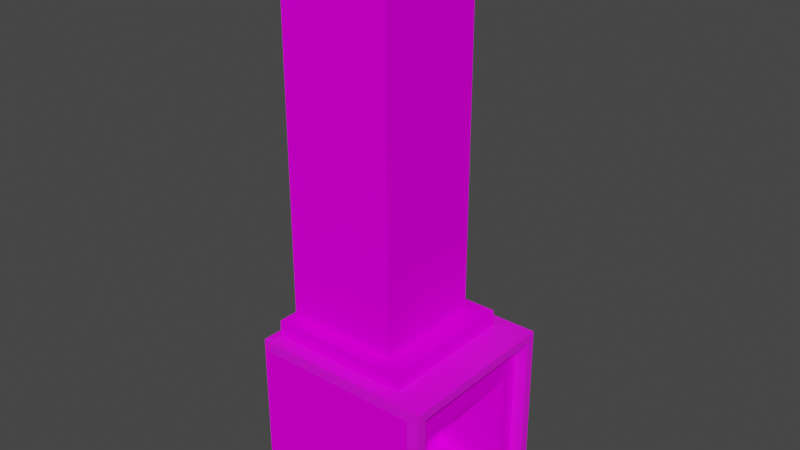 # Source: Lareira.blend  (saved by Blender 2.90.8; exported with 4.5.12 LTS)
import bpy
from mathutils import Matrix  # noqa: F401  (used for matrix-valued properties, if any)

bpy.ops.wm.read_factory_settings(use_empty=True)
scene = bpy.context.scene
scene.name = 'Scene'

# ---- collections
col_collection = bpy.data.collections.new('Collection'); scene.collection.children.link(col_collection)

# ---- images (referenced by path relative to the original .blend; pixels are not part of the script)
import os
ASSET_DIR = os.environ.get("B2B_ASSET_DIR", "")  # directory of the original .blend (textures are referenced by path, not embedded)
HERE = os.path.dirname(os.path.abspath(__file__))  # packed textures are extracted next to this script under _unpacked/

def load_image(name, relpath, width, height, colorspace="sRGB"):
    """Load a texture the original file referenced (path relative to the .blend, or extracted next to this script)."""
    p = next((c for c in (os.path.join(HERE, relpath), os.path.join(ASSET_DIR, relpath)) if relpath and os.path.exists(c)), "")
    if p:
        img = bpy.data.images.load(p, check_existing=True)
        img.name = name
    else:  # same state as the original file: an image datablock whose file is absent (Cycles renders it pink)
        img = bpy.data.images.new(name, width, height)
        img.source = "FILE"
        img.filepath = "//" + (relpath or name)
    img.colorspace_settings.name = colorspace
    return img
img_brick_jpg = load_image('brick.jpg', 'brick.jpg', 1024, 1024, 'sRGB')
img_marmore_jpg = load_image('marmore.jpg', 'marmore.jpg', 1024, 1024, 'sRGB')

# ---- materials (node trees are filled in below, after node groups)
mat_material = bpy.data.materials.new('Material')
mat_material.alpha_threshold = 0.0
mat_material.use_transparent_shadow = False
mat_material.line_color = (0.0, 0.0, 0.0, 1.0)
mat_material_001 = bpy.data.materials.new('Material.001')
mat_material_001.use_transparent_shadow = False
mat_material_002 = bpy.data.materials.new('Material.002')
mat_material_002.use_transparent_shadow = False

# ---- material node trees
mat_material.use_nodes = True; mat_material.node_tree.nodes.clear()
_N = mat_material.node_tree.nodes; _L = mat_material.node_tree.links
n0 = _N.new('ShaderNodeOutputMaterial'); n0.name = 'Material Output'; n0.location = (300, 300)
n1 = _N.new('ShaderNodeBsdfPrincipled'); n1.name = 'Principled BSDF'; n1.location = (10, 300)
n1.distribution = 'GGX'
n1.subsurface_method = 'BURLEY'
n1.inputs[2].default_value = 1.0
n1.inputs[3].default_value = 1.45
n1.inputs[13].default_value = 0.0
n1.inputs[27].default_value = (0.0, 0.0, 0.0, 1.0)
n1.inputs[28].default_value = 1.0
n2 = _N.new('ShaderNodeTexImage'); n2.name = 'Image Texture'; n2.location = (-280, 298)
n2.image = img_brick_jpg
_L.new(n1.outputs[0], n0.inputs[0])
_L.new(n2.outputs[0], n1.inputs[0])
n0.is_active_output = True
mat_material_001.use_nodes = True; mat_material_001.node_tree.nodes.clear()
_N = mat_material_001.node_tree.nodes; _L = mat_material_001.node_tree.links
n0 = _N.new('ShaderNodeBsdfPrincipled'); n0.name = 'Principled BSDF'; n0.location = (10, 300)
n0.distribution = 'GGX'
n0.subsurface_method = 'BURLEY'
n0.inputs[3].default_value = 1.45
n0.inputs[27].default_value = (0.0, 0.0, 0.0, 1.0)
n0.inputs[28].default_value = 1.0
n1 = _N.new('ShaderNodeOutputMaterial'); n1.name = 'Material Output'; n1.location = (300, 300)
n2 = _N.new('ShaderNodeTexImage'); n2.name = 'Image Texture'; n2.location = (-283, 255)
n2.image = img_marmore_jpg
_L.new(n0.outputs[0], n1.inputs[0])
_L.new(n2.outputs[0], n0.inputs[0])
n1.is_active_output = True
mat_material_002.use_nodes = True; mat_material_002.node_tree.nodes.clear()
_N = mat_material_002.node_tree.nodes; _L = mat_material_002.node_tree.links
n0 = _N.new('ShaderNodeBsdfPrincipled'); n0.name = 'Principled BSDF'; n0.location = (10, 300)
n0.distribution = 'GGX'
n0.subsurface_method = 'BURLEY'
n0.inputs[0].default_value = (0.04067, 0.04067, 0.04067, 1.0)
n0.inputs[2].default_value = 0.5364
n0.inputs[3].default_value = 1.45
n0.inputs[13].default_value = 0.0
n0.inputs[27].default_value = (0.0, 0.0, 0.0, 1.0)
n0.inputs[28].default_value = 1.0
n1 = _N.new('ShaderNodeOutputMaterial'); n1.name = 'Material Output'; n1.location = (300, 300)
_L.new(n0.outputs[0], n1.inputs[0])
n1.is_active_output = True

# ---- world
world_world = bpy.data.worlds.new('World'); scene.world = world_world
world_world.use_nodes = True; world_world.node_tree.nodes.clear()
_N = world_world.node_tree.nodes; _L = world_world.node_tree.links
n0 = _N.new('ShaderNodeOutputWorld'); n0.name = 'World Output'; n0.location = (300, 300)
n1 = _N.new('ShaderNodeBackground'); n1.name = 'Background'; n1.location = (10, 300)
n1.inputs[0].default_value = (0.05088, 0.05088, 0.05088, 1.0)
_L.new(n1.outputs[0], n0.inputs[0])
n0.is_active_output = True
world_world.color = (0.05088, 0.05088, 0.05088)
world_world.use_sun_shadow = False
world_world.sun_shadow_jitter_overblur = 0.0

# ---- meshes
me_cube = bpy.data.meshes.new('Cube')
me_cube.from_pydata([(1.0, 0.6914, 0.4186), (1.0, 0.6914, -0.9641), (1.0, -0.6914, 0.4186), (1.0, -0.6914, -0.9641), (-0.9215, 0.8257, 1.0), (-1.0, 1.0, -1.0), (-0.9215, -0.8257, 1.0), (-1.0, -1.0, -1.0), (0.7299, 0.8257, 1.0), (1.0, 1.0, -1.0), (0.7299, -0.8257, 1.0), (1.0, -1.0, -1.0), (0.1442, 0.6914, 0.4186), (0.1442, 0.6914, -0.9641), (0.1442, -0.6914, 0.4186), (0.1442, -0.6914, -0.9641), (1.0, -1.0, 1.0), (-1.0, -1.0, 1.0), (1.0, 1.0, 1.0), (-1.0, 1.0, 1.0), (0.4652, -0.6568, 1.199), (-0.8483, -0.6568, 1.199), (0.4652, 0.6568, 1.199), (-0.8483, 0.6568, 1.199), (0.7299, -0.8257, 1.199), (-0.9215, -0.8257, 1.199), (0.7299, 0.8257, 1.199), (-0.9215, 0.8257, 1.199), (0.4652, -0.6568, 5.895), (-0.8483, -0.6568, 5.895), (0.4652, 0.6568, 5.895), (-0.8483, 0.6568, 5.895), (0.1442, 0.2305, 0.4186), (0.1442, -0.2305, 0.4186), (0.1442, -0.2305, -0.9641), (0.1442, 0.2305, -0.9641), (0.1442, 0.6914, 0.07293), (0.1442, 0.6914, -0.2728), (0.1442, 0.6914, -0.6184), (0.1442, 0.2305, 0.07293), (0.1442, 0.2305, -0.2728), (0.1442, 0.2305, -0.6184), (0.1442, -0.2305, 0.07293), (0.1442, -0.2305, -0.2728), (0.1442, -0.2305, -0.6184), (0.1442, 0.2305, -0.09991), (0.1442, -0.2305, -0.09991), (0.1442, 0.2305, -0.4456), (0.1442, -0.2305, -0.4456), (-0.107, 0.2305, -0.09991), (-0.107, 0.2305, -0.2728), (-0.107, -0.2305, -0.09991), (-0.107, -0.2305, -0.2728), (-0.107, 0.2305, -0.4456), (-0.107, -0.2305, -0.4456), (-0.9365, 0.2305, -0.09991), (-0.9365, 0.2305, -0.2728), (-0.9365, -0.2305, -0.09991), (-0.9365, -0.2305, -0.2728), (-0.9365, 0.2305, -0.4456), (-0.9365, -0.2305, -0.4456), (1.0, 0.8971, 0.8842), (1.0, 0.7943, 0.6124), (1.0, -0.7943, 0.6124), (1.0, -0.8971, 0.8842), (1.154, 1.0, 1.0), (1.154, -1.0, 1.0), (1.154, -0.8971, 0.8842), (1.154, 0.8971, 0.8842), (1.0, -0.8898, -0.978), (1.0, -1.007, -0.981), (1.0, 1.007, -0.9789), (1.0, 0.8898, -0.9802), (1.154, -0.8898, -0.978), (1.154, -1.007, -0.981), (1.154, 1.007, -0.9789), (1.154, 0.8898, -0.9802), (1.0, 1.0, 0.8534), (-1.0, -1.0, 0.8534), (1.0, -1.0, 0.8534), (-1.0, 1.0, 0.8534)], [], [(10, 8, 26, 24), (79, 16, 17, 78), (78, 17, 19, 80), (5, 9, 11, 7), (0, 2, 14, 33, 32, 12), (80, 19, 18, 77), (0, 1, 9, 77, 18, 61, 62), (3, 2, 63, 64, 16, 79, 11), (18, 16, 66, 65), (1, 3, 11, 9), (34, 44, 48, 43, 46, 42, 33, 14, 15), (1, 0, 12, 36, 37, 38, 13), (3, 1, 13, 35, 34, 15), (2, 3, 15, 14), (10, 6, 17, 16), (8, 10, 16, 18), (6, 4, 19, 17), (4, 8, 18, 19), (22, 23, 31, 30), (4, 6, 25, 27), (6, 10, 24, 25), (8, 4, 27, 26), (20, 21, 25, 24), (22, 20, 24, 26), (21, 23, 27, 25), (23, 22, 26, 27), (30, 31, 29, 28), (20, 22, 30, 28), (23, 21, 29, 31), (21, 20, 28, 29), (36, 12, 32, 39), (46, 45, 39, 32, 33, 42), (13, 38, 41, 35), (38, 37, 40, 47, 41), (37, 36, 39, 45, 40), (43, 48, 54, 52), (35, 41, 47, 48, 44, 34), (50, 49, 55, 56), (45, 46, 51, 49), (46, 43, 52, 51), (48, 47, 53, 54), (40, 45, 49, 50), (47, 40, 50, 53), (60, 59, 56, 55, 57, 58), (54, 53, 59, 60), (53, 50, 56, 59), (51, 52, 58, 57), (52, 54, 60, 58), (49, 51, 57, 55), (2, 0, 62, 63), (63, 62, 61, 64), (67, 68, 65, 66), (64, 61, 68, 67), (18, 65, 75, 71), (64, 67, 73, 69), (70, 69, 73, 74), (72, 71, 75, 76), (61, 18, 71, 72), (67, 66, 74, 73), (68, 61, 72, 76), (66, 16, 70, 74), (16, 64, 69, 70), (65, 68, 76, 75), (5, 80, 77, 9), (7, 78, 80, 5), (11, 79, 78, 7)])
me_cube.polygons.foreach_set('material_index', [0, 1, 1, 0, 0, 1, 0, 0, 1, 0, 0, 0, 0, 0, 1, 1, 0, 1, 0, 0, 0, 0, 0, 0, 0, 0, 0, 0, 0, 0, 0, 0, 0, 0, 0, 0, 0, 0, 0, 0, 0, 0, 0, 0, 0, 0, 0, 0, 0, 0, 0, 1, 1, 1, 1, 0, 0, 0, 1, 1, 1, 0, 1, 0, 0, 0])
_uv = me_cube.uv_layers.new(name='UVMap')
_uv.uv.foreach_set('vector', [0.1208, 3.475e-05, 0.1208, 1.0, 3.475e-05, 1.0, 3.504e-05, 3.475e-05, 0.0001003, 0.6422, 0.0001001, 9.998e-05, 0.9999, 0.0001001, 0.9999, 0.07337, 0.6067, 0.0, 0.625, 0.0, 0.625, 0.25, 0.6067, 0.25, 0.125, 0.5, 0.375, 0.5, 0.375, 0.75, 0.125, 0.75, 0.5864, 0.5386, 0.5864, 0.7114, 0.5864, 0.7114, 0.5864, 0.6538, 0.5864, 0.5962, 0.5864, 0.5386, 0.9999, 0.9266, 0.9999, 0.9999, 9.998e-05, 0.9999, 9.999e-05, 0.9266, 0.8456, 0.7093, 0.8456, 0.01803, 0.9999, 9.998e-05, 0.9999, 0.9266, 0.9999, 0.9999, 0.9485, 0.942, 0.897, 0.8061, 0.1544, 0.01803, 0.1544, 0.7093, 0.103, 0.8061, 0.05153, 0.942, 0.0001005, 0.9999, 0.0001004, 0.9266, 9.998e-05, 0.0001016, 5.761e-05, 0.6798, 0.003442, 0.2903, 0.03891, 0.3021, 0.02979, 0.6689, 1.405e-05, 0.8457, 1.339e-05, 0.1543, 0.01794, 1.339e-05, 0.01794, 1.0, 1.024, 0.0476, 1.024, 0.1879, 1.024, 0.258, 1.024, 0.3281, 1.024, 0.3983, 1.024, 0.4684, 1.024, 0.6087, 0.8367, 0.6087, 0.8367, 0.0476, 0.1461, 0.7367, 0.1461, 0.2087, 0.4729, 0.2087, 0.4729, 0.3407, 0.4729, 0.4727, 0.4729, 0.6047, 0.4729, 0.7367, 0.1538, 0.3033, 0.8401, 0.3033, 0.8401, 0.728, 0.6114, 0.728, 0.3826, 0.728, 0.1538, 0.728, 0.8094, 0.001932, 0.8094, 0.617, 0.1906, 0.617, 0.1906, 0.001932, 0.8476, 0.8032, 0.8476, 0.03654, 0.9286, 9.795e-05, 0.9286, 0.9286, 0.08101, 0.8032, 0.8476, 0.8032, 0.9286, 0.9286, 9.66e-05, 0.9286, 0.8476, 0.03654, 0.08101, 0.03654, 9.635e-05, 9.635e-05, 0.9286, 9.795e-05, 0.08101, 0.03654, 0.08101, 0.8032, 9.66e-05, 0.9286, 9.635e-05, 9.635e-05, 0.4616, 1.64, -0.1818, 1.64, -0.1818, -0.6397, 0.4616, -0.6397, 0.1208, 3.475e-05, 0.1208, 1.0, 3.475e-05, 1.0, 3.504e-05, 3.475e-05, 3.515e-05, 1.0, 3.475e-05, 3.475e-05, 0.1208, 3.479e-05, 0.1208, 1.0, 3.511e-05, 1.0, 3.475e-05, 3.475e-05, 0.1208, 3.479e-05, 0.1208, 1.0, 3.198e-05, 0.8397, 3.198e-05, 0.04433, 0.1023, 3.198e-05, 0.1023, 1.0, 4.025e-05, 0.8977, 4.003e-05, 0.1023, 0.1603, 4.003e-05, 0.1603, 1.0, 2.17e-05, 0.8977, 2.105e-05, 0.1023, 0.04432, 2.105e-05, 0.04432, 1.0, 3.198e-05, 0.9557, 3.234e-05, 0.1603, 0.1023, 3.198e-05, 0.1023, 1.0, 0.6679, 0.5429, 0.8321, 0.5429, 0.8321, 0.7071, 0.6679, 0.7071, 0.4282, 1.649, -0.1484, 1.649, -0.1484, -0.6486, 0.4282, -0.6486, 0.8321, 0.5429, 0.8321, 0.7071, 0.8321, 0.7071, 0.8321, 0.5429, 0.3971, 1.576, -0.1173, 1.576, -0.1173, -0.5764, 0.3971, -0.5764, 1.398, 0.4684, 1.398, 0.6087, 1.211, 0.6087, 1.211, 0.4684, 1.024, 0.3983, 1.211, 0.3983, 1.211, 0.4684, 1.211, 0.6087, 1.024, 0.6087, 1.024, 0.4684, 1.398, 0.0476, 1.398, 0.1879, 1.211, 0.1879, 1.211, 0.0476, 1.398, 0.1879, 1.398, 0.3281, 1.211, 0.3281, 1.211, 0.258, 1.211, 0.1879, 1.398, 0.3281, 1.398, 0.4684, 1.211, 0.4684, 1.211, 0.3983, 1.211, 0.3281, 0.9999, 0.16, 0.9999, 0.3199, 0.7675, 0.3199, 0.7675, 0.16, 1.211, 0.0476, 1.211, 0.1879, 1.211, 0.258, 1.024, 0.258, 1.024, 0.1879, 1.024, 0.0476, 0.7675, 0.16, 0.7675, 0.3199, 5.666e-05, 0.3199, 5.661e-05, 0.16, 0.9999, 6.53e-05, 0.9999, 0.4265, 0.7675, 0.4265, 0.7675, 6.53e-05, 0.9999, 5.699e-05, 0.9999, 0.16, 0.7675, 0.16, 0.7675, 5.699e-05, 6.53e-05, 0.4265, 6.535e-05, 6.53e-05, 0.2325, 6.534e-05, 0.2325, 0.4265, 0.9999, 0.16, 0.9999, 0.3199, 0.7675, 0.3199, 0.7675, 0.16, 0.9999, 5.661e-05, 0.9999, 0.16, 0.7675, 0.16, 0.7675, 5.663e-05, 0.4784, 0.6538, 0.4784, 0.5962, 0.5, 0.5962, 0.5216, 0.5962, 0.5216, 0.6538, 0.5, 0.6538, 0.2325, 0.4265, 0.2325, 6.534e-05, 0.9999, 6.544e-05, 0.9999, 0.4265, 0.7675, 5.663e-05, 0.7675, 0.16, 5.661e-05, 0.16, 5.655e-05, 5.655e-05, 0.7675, 5.699e-05, 0.7675, 0.16, 5.655e-05, 0.16, 5.655e-05, 5.655e-05, 0.7675, 0.16, 0.7675, 0.3199, 5.655e-05, 0.3199, 5.655e-05, 0.16, 0.7675, 6.53e-05, 0.7675, 0.4265, 6.541e-05, 0.4265, 6.53e-05, 6.535e-05, 0.1544, 0.7093, 0.8456, 0.7093, 0.897, 0.8061, 0.103, 0.8061, 0.103, 0.8061, 0.897, 0.8061, 0.9485, 0.942, 0.05153, 0.942, 0.05867, 0.3087, 0.05701, 0.6628, 0.02979, 0.6689, 0.03891, 0.3021, 0.08887, 0.3208, 0.08409, 0.6519, 0.05701, 0.6628, 0.05867, 0.3087, 5.761e-05, 0.6798, 0.02979, 0.6689, 0.2934, 0.9731, 0.2614, 0.9999, 0.08887, 0.3208, 0.05867, 0.3087, 0.3141, 0.03451, 0.332, 0.05093, 0.625, 0.75, 0.6121, 0.7371, 0.6121, 0.7371, 0.625, 0.75, 0.6121, 0.5129, 0.625, 0.5, 0.625, 0.5, 0.6121, 0.5129, 0.6121, 0.5129, 0.625, 0.5, 0.625, 0.5, 0.6121, 0.5129, 0.05867, 0.3087, 0.03891, 0.3021, 0.3009, 0.02139, 0.3141, 0.03451, 0.05701, 0.6628, 0.08409, 0.6519, 0.332, 0.9402, 0.3082, 0.9606, 0.03891, 0.3021, 0.003442, 0.2903, 0.2784, 5.761e-05, 0.3009, 0.02139, 0.625, 0.75, 0.6121, 0.7371, 0.6121, 0.7371, 0.625, 0.75, 0.02979, 0.6689, 0.05701, 0.6628, 0.3082, 0.9606, 0.2934, 0.9731, 0.9999, 0.0001001, 0.9999, 0.9266, 9.999e-05, 0.9266, 0.0001001, 9.998e-05, 0.375, 0.0, 0.6067, 0.0, 0.6067, 0.25, 0.375, 0.25, 9.625e-05, 0.9266, 9.637e-05, 9.625e-05, 0.9999, 9.631e-05, 0.9999, 0.9266])
me_cube.materials.append(mat_material)
me_cube.materials.append(mat_material_001)
me_cube.use_remesh_preserve_volume = False
me_cube.use_remesh_preserve_attributes = False
me_cube.use_mirror_vertex_groups = False
me_cube.update()
me_cube_001 = bpy.data.meshes.new('Cube.001')
me_cube_001.from_pydata([(4.159, -1.07, -1.0), (4.159, -1.07, 1.0), (4.159, -3.07, -1.0), (4.159, -3.07, 1.0), (2.159, -1.07, -1.0), (2.159, -1.07, 1.0), (2.159, -3.07, -1.0), (2.159, -3.07, 1.0)], [], [(0, 1, 3, 2), (2, 3, 7, 6), (6, 7, 5, 4), (4, 5, 1, 0), (2, 6, 4, 0), (7, 3, 1, 5)])
_uv = me_cube_001.uv_layers.new(name='UVMap')
_uv.uv.foreach_set('vector', [0.5553, 0.4306, 0.5553, 0.3849, 0.7031, 0.3849, 0.7031, 0.4306, 0.4794, 0.608, 0.4794, 0.5618, 0.6338, 0.5618, 0.6338, 0.608, 0.3823, 0.5451, 0.3823, 0.4998, 0.5435, 0.4998, 0.5435, 0.5451, 0.3156, 0.6046, 0.3156, 0.5554, 0.458, 0.5554, 0.458, 0.6046, 0.388, 0.5018, 0.5357, 0.5018, 0.5357, 0.5474, 0.388, 0.5474, 0.3045, 0.5601, 0.4667, 0.5601, 0.4667, 0.6023, 0.3045, 0.6023])
me_cube_001.materials.append(mat_material)
me_cube_001.use_remesh_fix_poles = True
me_cube_001.use_remesh_preserve_attributes = False
me_cube_001.use_mirror_vertex_groups = False
me_cube_001.update()
me_plane = bpy.data.meshes.new('Plane')
me_plane.from_pydata([(-1.886, -1.102, -0.08055), (-0.2624, -1.102, -0.08055), (-1.886, 1.102, -0.08055), (-0.2624, 1.102, -0.08055), (-1.886, 0.3672, -0.08055), (-1.886, -0.3672, -0.08055), (-1.345, -1.102, -0.08055), (-0.8035, -1.102, -0.08055), (-0.2624, -0.3672, -0.08055), (-0.2624, 0.3672, -0.08055), (-0.8035, 1.102, -0.08055), (-1.345, 1.102, -0.08055), (-1.345, -0.3672, 0.1956), (-1.345, 0.3672, 0.09647), (-0.8035, -0.3672, -0.01473), (-0.8035, 0.3672, 0.1139)], [], [(15, 9, 3, 10), (4, 13, 11, 2), (13, 15, 10, 11), (0, 6, 12, 5), (5, 12, 13, 4), (6, 7, 14, 12), (12, 14, 15, 13), (7, 1, 8, 14), (14, 8, 9, 15)])
_uv = me_plane.uv_layers.new(name='UVMap')
_uv.uv.foreach_set('vector', [0.6667, 0.6667, 1.0, 0.6667, 1.0, 1.0, 0.6667, 1.0, 0.0, 0.6667, 0.3333, 0.6667, 0.3333, 1.0, 0.0, 1.0, 0.3333, 0.6667, 0.6667, 0.6667, 0.6667, 1.0, 0.3333, 1.0, 0.0, 0.0, 0.3333, 0.0, 0.3333, 0.3333, 0.0, 0.3333, 0.0, 0.3333, 0.3333, 0.3333, 0.3333, 0.6667, 0.0, 0.6667, 0.3333, 0.0, 0.6667, 0.0, 0.6667, 0.3333, 0.3333, 0.3333, 0.3333, 0.3333, 0.6667, 0.3333, 0.6667, 0.6667, 0.3333, 0.6667, 0.6667, 0.0, 1.0, 0.0, 1.0, 0.3333, 0.6667, 0.3333, 0.6667, 0.3333, 1.0, 0.3333, 1.0, 0.6667, 0.6667, 0.6667])
me_plane.materials.append(mat_material_002)
me_plane.use_remesh_fix_poles = True
me_plane.use_remesh_preserve_attributes = False
me_plane.use_mirror_vertex_groups = False
me_plane.update()

# ---- objects
ob_cube = bpy.data.objects.new('Cube', me_cube)
ob_cube_001 = bpy.data.objects.new('Cube.001', me_cube_001)
ob_plane = bpy.data.objects.new('Plane', me_plane)

# ---- transforms, parenting, visibility, modifiers, constraints
ob_cube.location = (0.0, 0.0, 0.6476)
ob_cube.scale = (2.218, 2.218, 2.075)
ob_cube.lock_rotations_4d = False
ob_cube.empty_display_type = 'ARROWS'
ob_cube.lineart.crease_threshold = 0.0
ob_cube_001.location = (-1.073, 0.9854, 0.07758)
ob_cube_001.scale = (0.344, 0.4818, 0.344)
ob_cube_001.lineart.crease_threshold = 0.0
ob_plane.location = (2.369, 0.0, -1.198)
ob_plane.scale = (1.0, 1.0, 1.949)
ob_plane.lineart.crease_threshold = 0.0

# ---- collection membership
col_collection.objects.link(ob_cube)
col_collection.objects.link(ob_cube_001)
col_collection.objects.link(ob_plane)

# ---- scene / render settings (as saved in the file)
scene.frame_start = 1; scene.frame_end = 250; scene.frame_set(1)
scene.render.engine = 'BLENDER_EEVEE_NEXT'
scene.cycles.use_denoising = False
scene.cycles.samples = 128
scene.cycles.sampling_pattern = 'TABULATED_SOBOL'
scene.cycles.use_adaptive_sampling = False
scene.cycles.use_light_tree = False
scene.view_settings.view_transform = 'Filmic'
bpy.context.view_layer.update()

# ---- added for rendering (the .blend has no active camera and no usable light): camera, sun
cam_auto = bpy.data.cameras.new('AutoCamera')
cam_auto.lens = 50.0
cam_auto.sensor_width = 36.0
cam_auto.clip_end = 1000.0
ob_auto_camera = bpy.data.objects.new('AutoCamera', cam_auto)
scene.collection.objects.link(ob_auto_camera)
ob_auto_camera.location = (14.7228, -17.4628, 17.3669)
ob_auto_camera.rotation_euler = (1.09748, -7.21219e-08, 0.694738)
scene.camera = ob_auto_camera
light_auto_sun = bpy.data.lights.new('AutoSun', 'SUN')
light_auto_sun.energy = 3.0
light_auto_sun.angle = 0.0523599
ob_auto_sun = bpy.data.objects.new('AutoSun', light_auto_sun)
scene.collection.objects.link(ob_auto_sun)
ob_auto_sun.rotation_euler = (0.872665, 0.174533, 0.523599)
bpy.context.view_layer.update()

